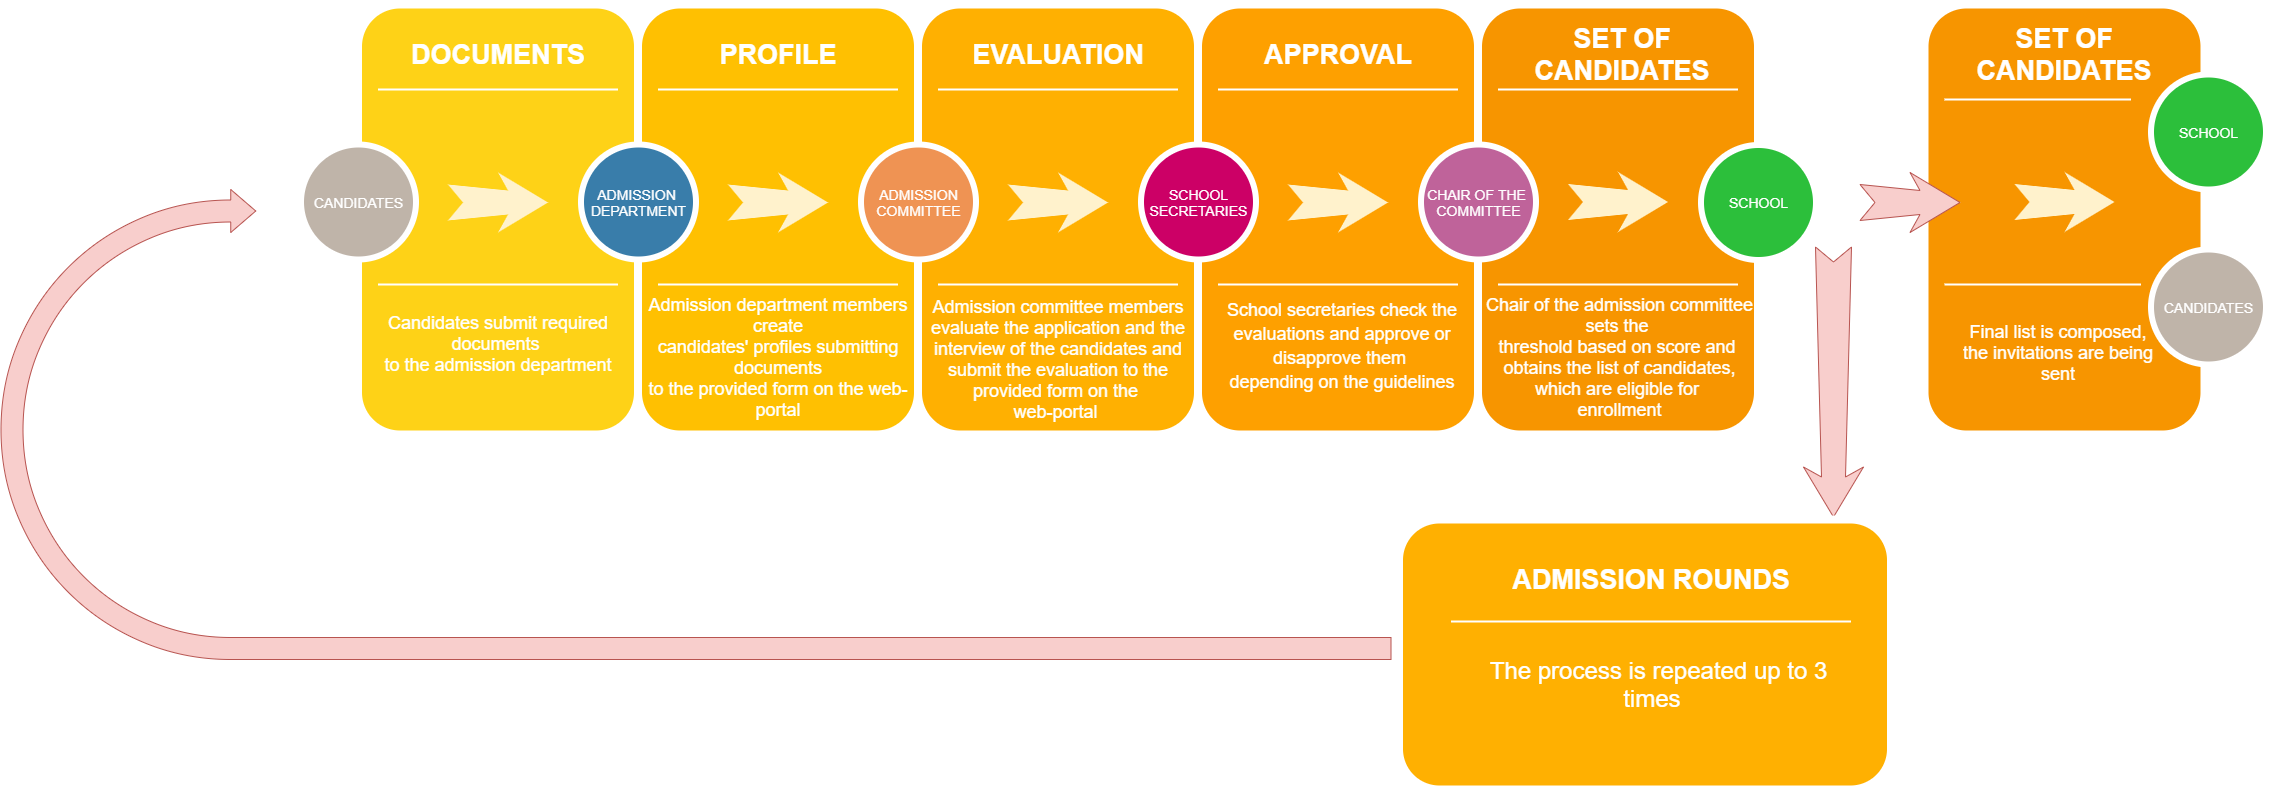

The diagram above was exported from draw.io. Its source (the exported page's mxGraphModel, read from the mxfile embedded in the PNG):
<mxGraphModel dx="4123.5" dy="1270" grid="1" gridSize="10" guides="1" tooltips="1" connect="1" arrows="1" fold="1" page="1" pageScale="1.5" pageWidth="1169" pageHeight="826" background="#ffffff" math="0" shadow="0">
  <root>
    <mxCell id="0" />
    <mxCell id="1" parent="0" />
    <mxCell id="4VIkh0V8fCxLAZv4bcEG-1" value="" style="whiteSpace=wrap;html=1;rounded=1;shadow=0;strokeWidth=8;fontSize=20;align=center;strokeColor=#FFFFFF;fillColor=#F79500;" vertex="1" parent="1">
      <mxGeometry x="1753.5" y="405" width="280" height="430" as="geometry" />
    </mxCell>
    <mxCell id="60da8b9f42644d3a-2" value="" style="whiteSpace=wrap;html=1;rounded=1;shadow=0;strokeWidth=8;fontSize=20;align=center;fillColor=#FED217;strokeColor=#FFFFFF;" parent="1" vertex="1">
      <mxGeometry x="187" y="405" width="280" height="430" as="geometry" />
    </mxCell>
    <mxCell id="60da8b9f42644d3a-3" value="DOCUMENTS" style="text;html=1;strokeColor=none;fillColor=none;align=center;verticalAlign=middle;whiteSpace=wrap;rounded=0;shadow=0;fontSize=27;fontColor=#FFFFFF;fontStyle=1" parent="1" vertex="1">
      <mxGeometry x="187" y="425" width="280" height="60" as="geometry" />
    </mxCell>
    <mxCell id="60da8b9f42644d3a-4" value="&lt;font style=&quot;font-size: 18px&quot;&gt;Candidates submit required documents&amp;nbsp;&lt;br&gt;to the admission department&lt;/font&gt;" style="text;html=1;strokeColor=none;fillColor=none;align=center;verticalAlign=middle;whiteSpace=wrap;rounded=0;shadow=0;fontSize=14;fontColor=#FFFFFF;" parent="1" vertex="1">
      <mxGeometry x="187" y="700" width="280" height="90" as="geometry" />
    </mxCell>
    <mxCell id="60da8b9f42644d3a-6" value="" style="line;strokeWidth=2;html=1;rounded=0;shadow=0;fontSize=27;align=center;fillColor=none;strokeColor=#FFFFFF;" parent="1" vertex="1">
      <mxGeometry x="207" y="485" width="240" height="10" as="geometry" />
    </mxCell>
    <mxCell id="60da8b9f42644d3a-7" value="" style="line;strokeWidth=2;html=1;rounded=0;shadow=0;fontSize=27;align=center;fillColor=none;strokeColor=#FFFFFF;" parent="1" vertex="1">
      <mxGeometry x="207" y="680" width="240" height="10" as="geometry" />
    </mxCell>
    <mxCell id="60da8b9f42644d3a-8" value="CANDIDATES" style="ellipse;whiteSpace=wrap;html=1;rounded=0;shadow=0;strokeWidth=6;fontSize=14;align=center;fillColor=#BFB4A9;strokeColor=#FFFFFF;fontColor=#FFFFFF;" parent="1" vertex="1">
      <mxGeometry x="130" y="545" width="115" height="115" as="geometry" />
    </mxCell>
    <mxCell id="60da8b9f42644d3a-9" value="" style="html=1;shadow=0;dashed=0;align=center;verticalAlign=middle;shape=mxgraph.arrows2.stylisedArrow;dy=0.6;dx=40;notch=15;feather=0.4;rounded=0;strokeWidth=1;fontSize=27;strokeColor=none;fillColor=#fff2cc;" parent="1" vertex="1">
      <mxGeometry x="277" y="573" width="100" height="60" as="geometry" />
    </mxCell>
    <mxCell id="60da8b9f42644d3a-17" value="" style="whiteSpace=wrap;html=1;rounded=1;shadow=0;strokeWidth=8;fontSize=20;align=center;strokeColor=#FFFFFF;fillColor=#FFC001;" parent="1" vertex="1">
      <mxGeometry x="467" y="405" width="280" height="430" as="geometry" />
    </mxCell>
    <mxCell id="60da8b9f42644d3a-18" value="PROFILE" style="text;html=1;strokeColor=none;fillColor=none;align=center;verticalAlign=middle;whiteSpace=wrap;rounded=0;shadow=0;fontSize=27;fontColor=#FFFFFF;fontStyle=1" parent="1" vertex="1">
      <mxGeometry x="467" y="425" width="280" height="60" as="geometry" />
    </mxCell>
    <mxCell id="60da8b9f42644d3a-19" value="&lt;font style=&quot;font-size: 18px&quot;&gt;Admission department members create&lt;br&gt;candidates' profiles submitting documents&lt;br&gt;to the provided form on the web-portal&lt;/font&gt;" style="text;html=1;strokeColor=none;fillColor=none;align=center;verticalAlign=middle;whiteSpace=wrap;rounded=0;shadow=0;fontSize=14;fontColor=#FFFFFF;" parent="1" vertex="1">
      <mxGeometry x="467" y="712.5" width="280" height="90" as="geometry" />
    </mxCell>
    <mxCell id="60da8b9f42644d3a-20" value="" style="line;strokeWidth=2;html=1;rounded=0;shadow=0;fontSize=27;align=center;fillColor=none;strokeColor=#FFFFFF;" parent="1" vertex="1">
      <mxGeometry x="487" y="485" width="240" height="10" as="geometry" />
    </mxCell>
    <mxCell id="60da8b9f42644d3a-21" value="" style="line;strokeWidth=2;html=1;rounded=0;shadow=0;fontSize=27;align=center;fillColor=none;strokeColor=#FFFFFF;" parent="1" vertex="1">
      <mxGeometry x="487" y="680" width="240" height="10" as="geometry" />
    </mxCell>
    <mxCell id="60da8b9f42644d3a-22" value="ADMISSION&amp;nbsp;&lt;br&gt;DEPARTMENT" style="ellipse;whiteSpace=wrap;html=1;rounded=0;shadow=0;strokeWidth=6;fontSize=14;align=center;fillColor=#397DAA;strokeColor=#FFFFFF;fontColor=#FFFFFF;" parent="1" vertex="1">
      <mxGeometry x="410" y="545" width="115" height="115" as="geometry" />
    </mxCell>
    <mxCell id="60da8b9f42644d3a-23" value="" style="html=1;shadow=0;dashed=0;align=center;verticalAlign=middle;shape=mxgraph.arrows2.stylisedArrow;dy=0.6;dx=40;notch=15;feather=0.4;rounded=0;strokeWidth=1;fontSize=27;strokeColor=none;fillColor=#fff2cc;" parent="1" vertex="1">
      <mxGeometry x="557" y="573" width="100" height="60" as="geometry" />
    </mxCell>
    <mxCell id="60da8b9f42644d3a-24" value="" style="whiteSpace=wrap;html=1;rounded=1;shadow=0;strokeWidth=8;fontSize=20;align=center;strokeColor=#FFFFFF;fillColor=#FFB001;" parent="1" vertex="1">
      <mxGeometry x="747" y="405" width="280" height="430" as="geometry" />
    </mxCell>
    <mxCell id="60da8b9f42644d3a-25" value="EVALUATION" style="text;html=1;strokeColor=none;fillColor=none;align=center;verticalAlign=middle;whiteSpace=wrap;rounded=0;shadow=0;fontSize=27;fontColor=#FFFFFF;fontStyle=1" parent="1" vertex="1">
      <mxGeometry x="747" y="425" width="280" height="60" as="geometry" />
    </mxCell>
    <mxCell id="60da8b9f42644d3a-26" value="&lt;font style=&quot;font-size: 18px&quot;&gt;Admission committee members evaluate&amp;nbsp;the application and the interview&amp;nbsp;of the candidates and submit the&amp;nbsp;evaluation to the provided form on the&amp;nbsp;&lt;br&gt;web-portal&amp;nbsp;&lt;/font&gt;" style="text;html=1;strokeColor=none;fillColor=none;align=center;verticalAlign=middle;whiteSpace=wrap;rounded=0;shadow=0;fontSize=14;fontColor=#FFFFFF;" parent="1" vertex="1">
      <mxGeometry x="747" y="715" width="280" height="90" as="geometry" />
    </mxCell>
    <mxCell id="60da8b9f42644d3a-27" value="" style="line;strokeWidth=2;html=1;rounded=0;shadow=0;fontSize=27;align=center;fillColor=none;strokeColor=#FFFFFF;" parent="1" vertex="1">
      <mxGeometry x="767" y="485" width="240" height="10" as="geometry" />
    </mxCell>
    <mxCell id="60da8b9f42644d3a-28" value="" style="line;strokeWidth=2;html=1;rounded=0;shadow=0;fontSize=27;align=center;fillColor=none;strokeColor=#FFFFFF;" parent="1" vertex="1">
      <mxGeometry x="767" y="680" width="240" height="10" as="geometry" />
    </mxCell>
    <mxCell id="60da8b9f42644d3a-29" value="ADMISSION&lt;br&gt;COMMITTEE" style="ellipse;whiteSpace=wrap;html=1;rounded=0;shadow=0;strokeWidth=6;fontSize=14;align=center;fillColor=#EF9353;strokeColor=#FFFFFF;fontColor=#FFFFFF;" parent="1" vertex="1">
      <mxGeometry x="690" y="545" width="115" height="115" as="geometry" />
    </mxCell>
    <mxCell id="60da8b9f42644d3a-30" value="" style="html=1;shadow=0;dashed=0;align=center;verticalAlign=middle;shape=mxgraph.arrows2.stylisedArrow;dy=0.6;dx=40;notch=15;feather=0.4;rounded=0;strokeWidth=1;fontSize=27;strokeColor=none;fillColor=#fff2cc;" parent="1" vertex="1">
      <mxGeometry x="837" y="573" width="100" height="60" as="geometry" />
    </mxCell>
    <mxCell id="60da8b9f42644d3a-31" value="" style="whiteSpace=wrap;html=1;rounded=1;shadow=0;strokeWidth=8;fontSize=20;align=center;strokeColor=#FFFFFF;fillColor=#FEA000;" parent="1" vertex="1">
      <mxGeometry x="1027" y="405" width="280" height="430" as="geometry" />
    </mxCell>
    <mxCell id="60da8b9f42644d3a-32" value="APPROVAL" style="text;html=1;strokeColor=none;fillColor=none;align=center;verticalAlign=middle;whiteSpace=wrap;rounded=0;shadow=0;fontSize=27;fontColor=#FFFFFF;fontStyle=1" parent="1" vertex="1">
      <mxGeometry x="1027" y="425" width="280" height="60" as="geometry" />
    </mxCell>
    <mxCell id="60da8b9f42644d3a-33" value="&lt;font style=&quot;font-size: 18px&quot;&gt;School secretaries check the evaluations and approve or disapprove them&amp;nbsp;&lt;br&gt;depending on the guidelines&lt;/font&gt;" style="text;html=1;strokeColor=none;fillColor=none;align=center;verticalAlign=middle;whiteSpace=wrap;rounded=0;shadow=0;fontSize=20;fontColor=#FFFFFF;" parent="1" vertex="1">
      <mxGeometry x="1031" y="700" width="280" height="90" as="geometry" />
    </mxCell>
    <mxCell id="60da8b9f42644d3a-34" value="" style="line;strokeWidth=2;html=1;rounded=0;shadow=0;fontSize=27;align=center;fillColor=none;strokeColor=#FFFFFF;" parent="1" vertex="1">
      <mxGeometry x="1047" y="485" width="240" height="10" as="geometry" />
    </mxCell>
    <mxCell id="60da8b9f42644d3a-35" value="" style="line;strokeWidth=2;html=1;rounded=0;shadow=0;fontSize=27;align=center;fillColor=none;strokeColor=#FFFFFF;" parent="1" vertex="1">
      <mxGeometry x="1047" y="680" width="240" height="10" as="geometry" />
    </mxCell>
    <mxCell id="60da8b9f42644d3a-36" value="SCHOOL&lt;br&gt;SECRETARIES" style="ellipse;whiteSpace=wrap;html=1;rounded=0;shadow=0;strokeWidth=6;fontSize=14;align=center;strokeColor=#FFFFFF;fontColor=#FFFFFF;fillColor=#CC0066;" parent="1" vertex="1">
      <mxGeometry x="970" y="545" width="115" height="115" as="geometry" />
    </mxCell>
    <mxCell id="60da8b9f42644d3a-37" value="" style="html=1;shadow=0;dashed=0;align=center;verticalAlign=middle;shape=mxgraph.arrows2.stylisedArrow;dy=0.6;dx=40;notch=15;feather=0.4;rounded=0;strokeWidth=1;fontSize=27;strokeColor=none;fillColor=#fff2cc;" parent="1" vertex="1">
      <mxGeometry x="1117" y="573" width="100" height="60" as="geometry" />
    </mxCell>
    <mxCell id="ktynxu1-igEgi4JibRbY-1" value="" style="whiteSpace=wrap;html=1;rounded=1;shadow=0;strokeWidth=8;fontSize=20;align=center;strokeColor=#FFFFFF;fillColor=#F79500;" parent="1" vertex="1">
      <mxGeometry x="1307" y="405" width="280" height="430" as="geometry" />
    </mxCell>
    <mxCell id="60da8b9f42644d3a-38" value="CHAIR OF THE&amp;nbsp;&lt;br&gt;COMMITTEE" style="ellipse;whiteSpace=wrap;html=1;rounded=0;shadow=0;strokeWidth=6;fontSize=14;align=center;fillColor=#BF639A;strokeColor=#FFFFFF;fontColor=#FFFFFF;" parent="1" vertex="1">
      <mxGeometry x="1250" y="545" width="115" height="115" as="geometry" />
    </mxCell>
    <mxCell id="ktynxu1-igEgi4JibRbY-2" value="" style="html=1;shadow=0;dashed=0;align=center;verticalAlign=middle;shape=mxgraph.arrows2.stylisedArrow;dy=0.6;dx=40;notch=15;feather=0.4;rounded=0;strokeWidth=1;fontSize=27;strokeColor=none;fillColor=#fff2cc;" parent="1" vertex="1">
      <mxGeometry x="1397" y="572.5" width="100" height="60" as="geometry" />
    </mxCell>
    <mxCell id="ktynxu1-igEgi4JibRbY-3" value="" style="line;strokeWidth=2;html=1;rounded=0;shadow=0;fontSize=27;align=center;fillColor=none;strokeColor=#FFFFFF;" parent="1" vertex="1">
      <mxGeometry x="1327" y="485" width="240" height="10" as="geometry" />
    </mxCell>
    <mxCell id="ktynxu1-igEgi4JibRbY-4" value="SET OF CANDIDATES" style="text;html=1;strokeColor=none;fillColor=none;align=center;verticalAlign=middle;whiteSpace=wrap;rounded=0;shadow=0;fontSize=27;fontColor=#FFFFFF;fontStyle=1" parent="1" vertex="1">
      <mxGeometry x="1311" y="425" width="280" height="60" as="geometry" />
    </mxCell>
    <mxCell id="ktynxu1-igEgi4JibRbY-5" value="" style="line;strokeWidth=2;html=1;rounded=0;shadow=0;fontSize=27;align=center;fillColor=none;strokeColor=#FFFFFF;" parent="1" vertex="1">
      <mxGeometry x="1327" y="680" width="240" height="10" as="geometry" />
    </mxCell>
    <mxCell id="ktynxu1-igEgi4JibRbY-6" value="&lt;font style=&quot;font-size: 18px&quot;&gt;Chair of the admission committee sets the&amp;nbsp;&lt;br&gt;threshold based on score and&amp;nbsp; obtains the&amp;nbsp;list of candidates, which are eligible for&amp;nbsp;&lt;br&gt;enrollment&lt;/font&gt;" style="text;html=1;strokeColor=none;fillColor=none;align=center;verticalAlign=middle;whiteSpace=wrap;rounded=0;shadow=0;fontSize=14;fontColor=#FFFFFF;" parent="1" vertex="1">
      <mxGeometry x="1307" y="710" width="283" height="95" as="geometry" />
    </mxCell>
    <mxCell id="ktynxu1-igEgi4JibRbY-7" value="SCHOOL" style="ellipse;whiteSpace=wrap;html=1;rounded=0;shadow=0;strokeWidth=6;fontSize=14;align=center;strokeColor=#FFFFFF;fontColor=#FFFFFF;fillColor=#2CBF3B;" parent="1" vertex="1">
      <mxGeometry x="1530" y="545.5" width="115" height="115" as="geometry" />
    </mxCell>
    <mxCell id="4VIkh0V8fCxLAZv4bcEG-2" value="" style="html=1;shadow=0;dashed=0;align=center;verticalAlign=middle;shape=mxgraph.arrows2.stylisedArrow;dy=0.6;dx=40;notch=15;feather=0.4;rounded=0;strokeWidth=1;fontSize=27;strokeColor=#b85450;fillColor=#f8cecc;rotation=90;" vertex="1" parent="1">
      <mxGeometry x="1527.5" y="752.5" width="270" height="60" as="geometry" />
    </mxCell>
    <mxCell id="4VIkh0V8fCxLAZv4bcEG-3" value="SCHOOL" style="ellipse;whiteSpace=wrap;html=1;rounded=0;shadow=0;strokeWidth=6;fontSize=14;align=center;strokeColor=#FFFFFF;fontColor=#FFFFFF;fillColor=#2CBF3B;" vertex="1" parent="1">
      <mxGeometry x="1980" y="475" width="115" height="115" as="geometry" />
    </mxCell>
    <mxCell id="4VIkh0V8fCxLAZv4bcEG-7" value="" style="html=1;shadow=0;dashed=0;align=center;verticalAlign=middle;shape=mxgraph.arrows2.uTurnArrow;dy=11;arrowHead=43;dx2=25;fillColor=#f8cecc;strokeColor=#b85450;" vertex="1" parent="1">
      <mxGeometry x="-170" y="590" width="1390" height="470" as="geometry" />
    </mxCell>
    <mxCell id="4VIkh0V8fCxLAZv4bcEG-9" value="" style="whiteSpace=wrap;html=1;rounded=1;shadow=0;strokeWidth=8;fontSize=20;align=center;strokeColor=#FFFFFF;fillColor=#FFB001;" vertex="1" parent="1">
      <mxGeometry x="1228" y="920" width="492" height="270" as="geometry" />
    </mxCell>
    <mxCell id="4VIkh0V8fCxLAZv4bcEG-10" value="&lt;span style=&quot;font-size: 24px&quot;&gt;The process is repeated up to 3 times&amp;nbsp;&amp;nbsp;&lt;/span&gt;" style="text;html=1;strokeColor=none;fillColor=none;align=center;verticalAlign=middle;whiteSpace=wrap;rounded=0;shadow=0;fontSize=14;fontColor=#FFFFFF;" vertex="1" parent="1">
      <mxGeometry x="1307" y="990" width="361" height="190" as="geometry" />
    </mxCell>
    <mxCell id="4VIkh0V8fCxLAZv4bcEG-12" value="" style="html=1;shadow=0;dashed=0;align=center;verticalAlign=middle;shape=mxgraph.arrows2.stylisedArrow;dy=0.6;dx=40;notch=15;feather=0.4;rounded=0;strokeWidth=1;fontSize=27;strokeColor=#b85450;fillColor=#f8cecc;" vertex="1" parent="1">
      <mxGeometry x="1689" y="573" width="100" height="60" as="geometry" />
    </mxCell>
    <mxCell id="4VIkh0V8fCxLAZv4bcEG-13" value="ADMISSION ROUNDS" style="text;html=1;strokeColor=none;fillColor=none;align=center;verticalAlign=middle;whiteSpace=wrap;rounded=0;shadow=0;fontSize=27;fontColor=#FFFFFF;fontStyle=1" vertex="1" parent="1">
      <mxGeometry x="1340" y="950" width="280" height="60" as="geometry" />
    </mxCell>
    <mxCell id="4VIkh0V8fCxLAZv4bcEG-14" value="" style="line;strokeWidth=2;html=1;rounded=0;shadow=0;fontSize=27;align=center;fillColor=none;strokeColor=#FFFFFF;" vertex="1" parent="1">
      <mxGeometry x="1280" y="1017" width="400" height="10" as="geometry" />
    </mxCell>
    <mxCell id="4VIkh0V8fCxLAZv4bcEG-15" value="CANDIDATES" style="ellipse;whiteSpace=wrap;html=1;rounded=0;shadow=0;strokeWidth=6;fontSize=14;align=center;fillColor=#BFB4A9;strokeColor=#FFFFFF;fontColor=#FFFFFF;" vertex="1" parent="1">
      <mxGeometry x="1980" y="650" width="115" height="115" as="geometry" />
    </mxCell>
    <mxCell id="4VIkh0V8fCxLAZv4bcEG-16" value="SET OF CANDIDATES" style="text;html=1;strokeColor=none;fillColor=none;align=center;verticalAlign=middle;whiteSpace=wrap;rounded=0;shadow=0;fontSize=27;fontColor=#FFFFFF;fontStyle=1" vertex="1" parent="1">
      <mxGeometry x="1753.5" y="425" width="280" height="60" as="geometry" />
    </mxCell>
    <mxCell id="4VIkh0V8fCxLAZv4bcEG-19" value="" style="line;strokeWidth=2;html=1;rounded=0;shadow=0;fontSize=27;align=center;fillColor=none;strokeColor=#FFFFFF;" vertex="1" parent="1">
      <mxGeometry x="1773.5" y="495" width="186.5" height="10" as="geometry" />
    </mxCell>
    <mxCell id="4VIkh0V8fCxLAZv4bcEG-20" value="" style="html=1;shadow=0;dashed=0;align=center;verticalAlign=middle;shape=mxgraph.arrows2.stylisedArrow;dy=0.6;dx=40;notch=15;feather=0.4;rounded=0;strokeWidth=1;fontSize=27;strokeColor=none;fillColor=#fff2cc;" vertex="1" parent="1">
      <mxGeometry x="1843.5" y="572.5" width="100" height="60" as="geometry" />
    </mxCell>
    <mxCell id="4VIkh0V8fCxLAZv4bcEG-21" value="" style="line;strokeWidth=2;html=1;rounded=0;shadow=0;fontSize=27;align=center;fillColor=none;strokeColor=#FFFFFF;" vertex="1" parent="1">
      <mxGeometry x="1773.5" y="680" width="196.5" height="10" as="geometry" />
    </mxCell>
    <mxCell id="4VIkh0V8fCxLAZv4bcEG-23" value="&lt;font style=&quot;font-size: 18px&quot;&gt;Final list is composed, the invitations are being sent&lt;/font&gt;" style="text;html=1;strokeColor=none;fillColor=none;align=center;verticalAlign=middle;whiteSpace=wrap;rounded=0;shadow=0;fontSize=14;fontColor=#FFFFFF;" vertex="1" parent="1">
      <mxGeometry x="1789" y="690" width="196" height="127.5" as="geometry" />
    </mxCell>
  </root>
</mxGraphModel>